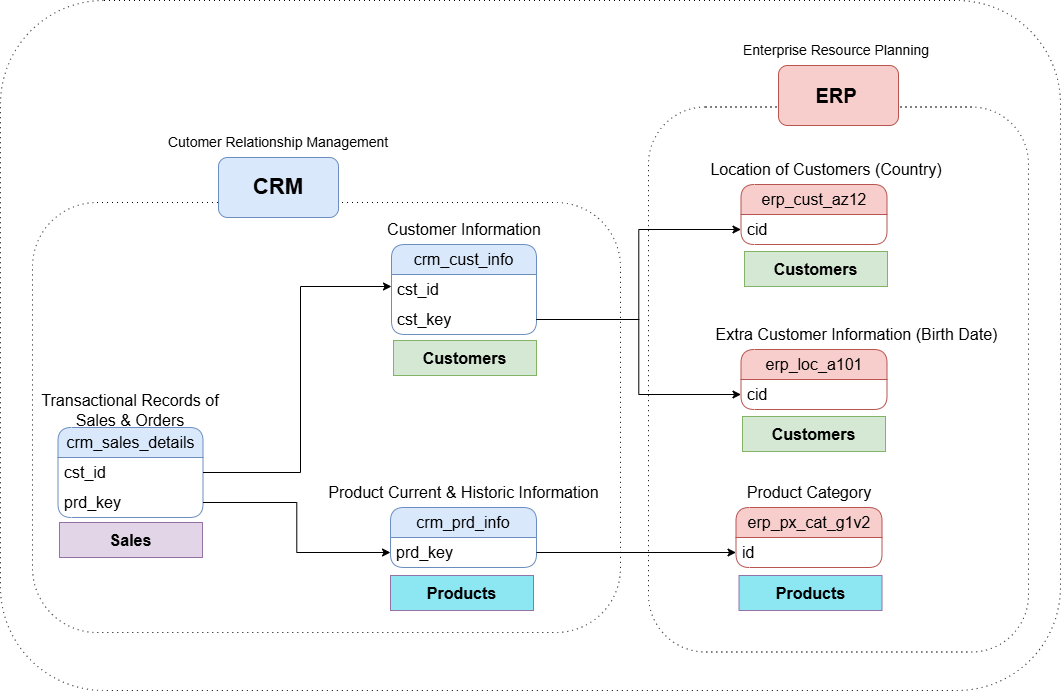

The diagram above was exported from draw.io. Its source (the exported page's mxGraphModel, read from the mxfile embedded in the PNG):
<mxGraphModel dx="1489" dy="894" grid="1" gridSize="10" guides="1" tooltips="1" connect="1" arrows="1" fold="1" page="1" pageScale="1" pageWidth="1100" pageHeight="850" math="0" shadow="0">
  <root>
    <mxCell id="0" />
    <mxCell id="1" parent="0" />
    <mxCell id="Q311sSxS5T1lf67sXk2D-1" value="crm_cust_info" style="swimlane;fontStyle=0;childLayout=stackLayout;horizontal=1;startSize=30;horizontalStack=0;resizeParent=1;resizeParentMax=0;resizeLast=0;collapsible=1;marginBottom=0;whiteSpace=wrap;html=1;fillColor=#dae8fc;strokeColor=#6c8ebf;rounded=1;shadow=0;glass=0;swimlaneFillColor=none;fontSize=16;swimlaneLine=1;gradientColor=none;" parent="1" vertex="1">
      <mxGeometry x="411" y="322" width="145" height="90" as="geometry">
        <mxRectangle x="370" y="180" width="60" height="30" as="alternateBounds" />
      </mxGeometry>
    </mxCell>
    <mxCell id="Q311sSxS5T1lf67sXk2D-2" value="cst_id" style="text;strokeColor=none;fillColor=none;align=left;verticalAlign=middle;spacingLeft=4;spacingRight=4;overflow=hidden;points=[[0,0.5],[1,0.5]];portConstraint=eastwest;rotatable=0;whiteSpace=wrap;html=1;fontSize=16;glass=0;rounded=0;" parent="Q311sSxS5T1lf67sXk2D-1" vertex="1">
      <mxGeometry y="30" width="145" height="30" as="geometry" />
    </mxCell>
    <mxCell id="dbLdb4THHt2ZgOa3Z75n-7" value="cst_key" style="text;strokeColor=none;fillColor=none;align=left;verticalAlign=middle;spacingLeft=4;spacingRight=4;overflow=hidden;points=[[0,0.5],[1,0.5]];portConstraint=eastwest;rotatable=0;whiteSpace=wrap;html=1;fontSize=16;glass=0;rounded=0;" parent="Q311sSxS5T1lf67sXk2D-1" vertex="1">
      <mxGeometry y="60" width="145" height="30" as="geometry" />
    </mxCell>
    <mxCell id="Q311sSxS5T1lf67sXk2D-5" value="Customer Information" style="text;html=1;whiteSpace=wrap;strokeColor=none;fillColor=none;align=center;verticalAlign=middle;rounded=0;fontSize=16;" parent="1" vertex="1">
      <mxGeometry x="403.5" y="292" width="160" height="30" as="geometry" />
    </mxCell>
    <mxCell id="Q311sSxS5T1lf67sXk2D-6" value="crm_prd_info" style="swimlane;fontStyle=0;childLayout=stackLayout;horizontal=1;startSize=30;horizontalStack=0;resizeParent=1;resizeParentMax=0;resizeLast=0;collapsible=1;marginBottom=0;whiteSpace=wrap;html=1;fillColor=#dae8fc;strokeColor=#6c8ebf;rounded=1;shadow=0;glass=0;swimlaneFillColor=none;fontSize=16;swimlaneLine=1;" parent="1" vertex="1">
      <mxGeometry x="410" y="585" width="146" height="60" as="geometry">
        <mxRectangle x="370" y="180" width="60" height="30" as="alternateBounds" />
      </mxGeometry>
    </mxCell>
    <mxCell id="Q311sSxS5T1lf67sXk2D-7" value="prd_key" style="text;strokeColor=none;fillColor=none;align=left;verticalAlign=middle;spacingLeft=4;spacingRight=4;overflow=hidden;points=[[0,0.5],[1,0.5]];portConstraint=eastwest;rotatable=0;whiteSpace=wrap;html=1;fontSize=16;" parent="Q311sSxS5T1lf67sXk2D-6" vertex="1">
      <mxGeometry y="30" width="146" height="30" as="geometry" />
    </mxCell>
    <mxCell id="Q311sSxS5T1lf67sXk2D-8" value="Product Current &amp;amp; Historic Information" style="text;html=1;whiteSpace=wrap;strokeColor=none;fillColor=none;align=center;verticalAlign=middle;rounded=0;fontSize=16;" parent="1" vertex="1">
      <mxGeometry x="340.5" y="555" width="285" height="30" as="geometry" />
    </mxCell>
    <mxCell id="dbLdb4THHt2ZgOa3Z75n-1" value="crm_sales_details" style="swimlane;fontStyle=0;childLayout=stackLayout;horizontal=1;startSize=30;horizontalStack=0;resizeParent=1;resizeParentMax=0;resizeLast=0;collapsible=1;marginBottom=0;whiteSpace=wrap;html=1;fillColor=#dae8fc;strokeColor=#6c8ebf;rounded=1;shadow=0;glass=0;swimlaneFillColor=none;fontSize=16;swimlaneLine=1;gradientColor=none;" parent="1" vertex="1">
      <mxGeometry x="77.5" y="505" width="145" height="90" as="geometry">
        <mxRectangle x="370" y="180" width="60" height="30" as="alternateBounds" />
      </mxGeometry>
    </mxCell>
    <mxCell id="dbLdb4THHt2ZgOa3Z75n-2" value="cst_id" style="text;strokeColor=none;fillColor=none;align=left;verticalAlign=middle;spacingLeft=4;spacingRight=4;overflow=hidden;points=[[0,0.5],[1,0.5]];portConstraint=eastwest;rotatable=0;whiteSpace=wrap;html=1;fontSize=16;glass=0;rounded=0;" parent="dbLdb4THHt2ZgOa3Z75n-1" vertex="1">
      <mxGeometry y="30" width="145" height="30" as="geometry" />
    </mxCell>
    <mxCell id="dbLdb4THHt2ZgOa3Z75n-4" value="prd_key" style="text;strokeColor=none;fillColor=none;align=left;verticalAlign=middle;spacingLeft=4;spacingRight=4;overflow=hidden;points=[[0,0.5],[1,0.5]];portConstraint=eastwest;rotatable=0;whiteSpace=wrap;html=1;fontSize=16;glass=0;rounded=0;" parent="dbLdb4THHt2ZgOa3Z75n-1" vertex="1">
      <mxGeometry y="60" width="145" height="30" as="geometry" />
    </mxCell>
    <mxCell id="dbLdb4THHt2ZgOa3Z75n-3" value="Transactional Records of Sales &amp;amp; Orders" style="text;html=1;whiteSpace=wrap;strokeColor=none;fillColor=none;align=center;verticalAlign=middle;rounded=0;fontSize=16;" parent="1" vertex="1">
      <mxGeometry x="40" y="473" width="220" height="30" as="geometry" />
    </mxCell>
    <mxCell id="dbLdb4THHt2ZgOa3Z75n-5" style="edgeStyle=orthogonalEdgeStyle;rounded=0;orthogonalLoop=1;jettySize=auto;html=1;" parent="1" source="dbLdb4THHt2ZgOa3Z75n-2" target="Q311sSxS5T1lf67sXk2D-2" edge="1">
      <mxGeometry relative="1" as="geometry">
        <mxPoint x="412" y="455" as="targetPoint" />
        <Array as="points">
          <mxPoint x="320" y="550" />
          <mxPoint x="320" y="364" />
        </Array>
      </mxGeometry>
    </mxCell>
    <mxCell id="dbLdb4THHt2ZgOa3Z75n-6" style="edgeStyle=orthogonalEdgeStyle;rounded=0;orthogonalLoop=1;jettySize=auto;html=1;entryX=0;entryY=0.5;entryDx=0;entryDy=0;" parent="1" source="dbLdb4THHt2ZgOa3Z75n-4" target="Q311sSxS5T1lf67sXk2D-7" edge="1">
      <mxGeometry relative="1" as="geometry" />
    </mxCell>
    <mxCell id="dbLdb4THHt2ZgOa3Z75n-8" value="erp_loc_a101" style="swimlane;fontStyle=0;childLayout=stackLayout;horizontal=1;startSize=30;horizontalStack=0;resizeParent=1;resizeParentMax=0;resizeLast=0;collapsible=1;marginBottom=0;whiteSpace=wrap;html=1;fillColor=#f8cecc;strokeColor=#b85450;rounded=1;shadow=0;glass=0;swimlaneFillColor=none;fontSize=16;swimlaneLine=1;" parent="1" vertex="1">
      <mxGeometry x="760.5" y="427" width="146" height="60" as="geometry">
        <mxRectangle x="370" y="180" width="60" height="30" as="alternateBounds" />
      </mxGeometry>
    </mxCell>
    <mxCell id="dbLdb4THHt2ZgOa3Z75n-9" value="cid" style="text;strokeColor=none;fillColor=none;align=left;verticalAlign=middle;spacingLeft=4;spacingRight=4;overflow=hidden;points=[[0,0.5],[1,0.5]];portConstraint=eastwest;rotatable=0;whiteSpace=wrap;html=1;fontSize=16;" parent="dbLdb4THHt2ZgOa3Z75n-8" vertex="1">
      <mxGeometry y="30" width="146" height="30" as="geometry" />
    </mxCell>
    <mxCell id="dbLdb4THHt2ZgOa3Z75n-10" value="Extra Customer Information (Birth Date)" style="text;html=1;whiteSpace=wrap;strokeColor=none;fillColor=none;align=center;verticalAlign=middle;rounded=0;fontSize=16;" parent="1" vertex="1">
      <mxGeometry x="731.5" y="397" width="289.5" height="30" as="geometry" />
    </mxCell>
    <mxCell id="dbLdb4THHt2ZgOa3Z75n-11" style="edgeStyle=orthogonalEdgeStyle;rounded=0;orthogonalLoop=1;jettySize=auto;html=1;entryX=0;entryY=0.5;entryDx=0;entryDy=0;" parent="1" source="dbLdb4THHt2ZgOa3Z75n-7" target="dbLdb4THHt2ZgOa3Z75n-9" edge="1">
      <mxGeometry relative="1" as="geometry" />
    </mxCell>
    <mxCell id="dbLdb4THHt2ZgOa3Z75n-12" value="erp_cust_az12" style="swimlane;fontStyle=0;childLayout=stackLayout;horizontal=1;startSize=30;horizontalStack=0;resizeParent=1;resizeParentMax=0;resizeLast=0;collapsible=1;marginBottom=0;whiteSpace=wrap;html=1;fillColor=#f8cecc;strokeColor=#b85450;rounded=1;shadow=0;glass=0;swimlaneFillColor=none;fontSize=16;swimlaneLine=1;" parent="1" vertex="1">
      <mxGeometry x="760.5" y="262" width="146" height="60" as="geometry">
        <mxRectangle x="370" y="180" width="60" height="30" as="alternateBounds" />
      </mxGeometry>
    </mxCell>
    <mxCell id="dbLdb4THHt2ZgOa3Z75n-13" value="cid" style="text;strokeColor=none;fillColor=none;align=left;verticalAlign=middle;spacingLeft=4;spacingRight=4;overflow=hidden;points=[[0,0.5],[1,0.5]];portConstraint=eastwest;rotatable=0;whiteSpace=wrap;html=1;fontSize=16;" parent="dbLdb4THHt2ZgOa3Z75n-12" vertex="1">
      <mxGeometry y="30" width="146" height="30" as="geometry" />
    </mxCell>
    <mxCell id="dbLdb4THHt2ZgOa3Z75n-14" value="Location of Customers (Country)" style="text;html=1;whiteSpace=wrap;strokeColor=none;fillColor=none;align=center;verticalAlign=middle;rounded=0;fontSize=16;" parent="1" vertex="1">
      <mxGeometry x="726.5" y="232" width="238.5" height="30" as="geometry" />
    </mxCell>
    <mxCell id="dbLdb4THHt2ZgOa3Z75n-15" style="edgeStyle=orthogonalEdgeStyle;rounded=0;orthogonalLoop=1;jettySize=auto;html=1;entryX=0;entryY=0.5;entryDx=0;entryDy=0;" parent="1" source="dbLdb4THHt2ZgOa3Z75n-7" target="dbLdb4THHt2ZgOa3Z75n-13" edge="1">
      <mxGeometry relative="1" as="geometry" />
    </mxCell>
    <mxCell id="dbLdb4THHt2ZgOa3Z75n-16" value="erp_px_cat_g1v2" style="swimlane;fontStyle=0;childLayout=stackLayout;horizontal=1;startSize=30;horizontalStack=0;resizeParent=1;resizeParentMax=0;resizeLast=0;collapsible=1;marginBottom=0;whiteSpace=wrap;html=1;fillColor=#f8cecc;strokeColor=#b85450;rounded=1;shadow=0;glass=0;swimlaneFillColor=none;fontSize=16;swimlaneLine=1;" parent="1" vertex="1">
      <mxGeometry x="755.5" y="585" width="146" height="60" as="geometry">
        <mxRectangle x="370" y="180" width="60" height="30" as="alternateBounds" />
      </mxGeometry>
    </mxCell>
    <mxCell id="dbLdb4THHt2ZgOa3Z75n-17" value="id" style="text;strokeColor=none;fillColor=none;align=left;verticalAlign=middle;spacingLeft=4;spacingRight=4;overflow=hidden;points=[[0,0.5],[1,0.5]];portConstraint=eastwest;rotatable=0;whiteSpace=wrap;html=1;fontSize=16;" parent="dbLdb4THHt2ZgOa3Z75n-16" vertex="1">
      <mxGeometry y="30" width="146" height="30" as="geometry" />
    </mxCell>
    <mxCell id="dbLdb4THHt2ZgOa3Z75n-20" value="" style="rounded=1;whiteSpace=wrap;html=1;fillColor=none;dashed=1;dashPattern=1 4;shadow=0;" parent="1" vertex="1">
      <mxGeometry x="52" y="280" width="588" height="430" as="geometry" />
    </mxCell>
    <mxCell id="dbLdb4THHt2ZgOa3Z75n-18" value="Product Category" style="text;html=1;whiteSpace=wrap;strokeColor=none;fillColor=none;align=center;verticalAlign=middle;rounded=0;fontSize=16;" parent="1" vertex="1">
      <mxGeometry x="726.5" y="555" width="204" height="30" as="geometry" />
    </mxCell>
    <mxCell id="dbLdb4THHt2ZgOa3Z75n-21" value="" style="rounded=1;whiteSpace=wrap;html=1;fillColor=none;dashed=1;dashPattern=1 4;" parent="1" vertex="1">
      <mxGeometry x="668" y="184.5" width="380" height="545" as="geometry" />
    </mxCell>
    <mxCell id="dbLdb4THHt2ZgOa3Z75n-19" style="edgeStyle=orthogonalEdgeStyle;rounded=0;orthogonalLoop=1;jettySize=auto;html=1;entryX=0;entryY=0.5;entryDx=0;entryDy=0;" parent="1" source="Q311sSxS5T1lf67sXk2D-7" target="dbLdb4THHt2ZgOa3Z75n-17" edge="1">
      <mxGeometry relative="1" as="geometry" />
    </mxCell>
    <mxCell id="dbLdb4THHt2ZgOa3Z75n-22" value="" style="rounded=1;whiteSpace=wrap;html=1;fillColor=#dae8fc;strokeColor=#6c8ebf;" parent="1" vertex="1">
      <mxGeometry x="238" y="235" width="120" height="60" as="geometry" />
    </mxCell>
    <mxCell id="dbLdb4THHt2ZgOa3Z75n-23" value="CRM" style="text;html=1;whiteSpace=wrap;strokeColor=none;fillColor=none;align=center;verticalAlign=middle;rounded=0;fontStyle=1;fontSize=22;" parent="1" vertex="1">
      <mxGeometry x="248" y="250" width="100" height="30" as="geometry" />
    </mxCell>
    <mxCell id="dbLdb4THHt2ZgOa3Z75n-24" value="" style="rounded=1;whiteSpace=wrap;html=1;fillColor=#f8cecc;strokeColor=#b85450;" parent="1" vertex="1">
      <mxGeometry x="798" y="143" width="120" height="60" as="geometry" />
    </mxCell>
    <mxCell id="dbLdb4THHt2ZgOa3Z75n-25" value="ERP" style="text;html=1;whiteSpace=wrap;strokeColor=none;fillColor=none;align=center;verticalAlign=middle;rounded=0;fontSize=20;fontStyle=1" parent="1" vertex="1">
      <mxGeometry x="804" y="158" width="104" height="30" as="geometry" />
    </mxCell>
    <mxCell id="dbLdb4THHt2ZgOa3Z75n-26" value="Cutomer Relationship Management" style="text;html=1;whiteSpace=wrap;strokeColor=none;fillColor=none;align=center;verticalAlign=middle;rounded=0;fontSize=14;" parent="1" vertex="1">
      <mxGeometry x="163" y="205" width="270" height="30" as="geometry" />
    </mxCell>
    <mxCell id="dbLdb4THHt2ZgOa3Z75n-27" value="Enterprise Resource Planning" style="text;html=1;whiteSpace=wrap;strokeColor=none;fillColor=none;align=center;verticalAlign=middle;rounded=0;fontSize=14;" parent="1" vertex="1">
      <mxGeometry x="721" y="113" width="270" height="30" as="geometry" />
    </mxCell>
    <mxCell id="dbLdb4THHt2ZgOa3Z75n-28" value="&lt;b&gt;&lt;font style=&quot;font-size: 16px;&quot;&gt;Sales&lt;/font&gt;&lt;/b&gt;" style="rounded=0;whiteSpace=wrap;html=1;fillColor=#e1d5e7;strokeColor=#9673a6;" parent="1" vertex="1">
      <mxGeometry x="79" y="600" width="143" height="35" as="geometry" />
    </mxCell>
    <mxCell id="dbLdb4THHt2ZgOa3Z75n-29" value="&lt;b&gt;&lt;font style=&quot;font-size: 16px;&quot;&gt;Products&lt;/font&gt;&lt;/b&gt;" style="rounded=0;whiteSpace=wrap;html=1;fillColor=light-dark(#8ce7f3, #392f3f);strokeColor=#9673a6;" parent="1" vertex="1">
      <mxGeometry x="410" y="653" width="143" height="35" as="geometry" />
    </mxCell>
    <mxCell id="dbLdb4THHt2ZgOa3Z75n-30" value="&lt;b&gt;&lt;font style=&quot;font-size: 16px;&quot;&gt;Customers&lt;/font&gt;&lt;/b&gt;" style="rounded=0;whiteSpace=wrap;html=1;fillColor=#d5e8d4;strokeColor=#82b366;" parent="1" vertex="1">
      <mxGeometry x="413" y="418" width="143" height="35" as="geometry" />
    </mxCell>
    <mxCell id="dbLdb4THHt2ZgOa3Z75n-31" value="&lt;b&gt;&lt;font style=&quot;font-size: 16px;&quot;&gt;Products&lt;/font&gt;&lt;/b&gt;" style="rounded=0;whiteSpace=wrap;html=1;fillColor=light-dark(#8ce7f3, #392f3f);strokeColor=#9673a6;" parent="1" vertex="1">
      <mxGeometry x="758.5" y="653" width="143" height="35" as="geometry" />
    </mxCell>
    <mxCell id="dbLdb4THHt2ZgOa3Z75n-32" value="&lt;b&gt;&lt;font style=&quot;font-size: 16px;&quot;&gt;Customers&lt;/font&gt;&lt;/b&gt;" style="rounded=0;whiteSpace=wrap;html=1;fillColor=#d5e8d4;strokeColor=#82b366;" parent="1" vertex="1">
      <mxGeometry x="762" y="494" width="143" height="35" as="geometry" />
    </mxCell>
    <mxCell id="dbLdb4THHt2ZgOa3Z75n-33" value="&lt;b&gt;&lt;font style=&quot;font-size: 16px;&quot;&gt;Customers&lt;/font&gt;&lt;/b&gt;" style="rounded=0;whiteSpace=wrap;html=1;fillColor=#d5e8d4;strokeColor=#82b366;" parent="1" vertex="1">
      <mxGeometry x="764" y="329" width="143" height="35" as="geometry" />
    </mxCell>
    <mxCell id="_YpJrqiK15rH7GcY-GMJ-1" value="" style="rounded=1;whiteSpace=wrap;html=1;fillColor=none;dashed=1;dashPattern=1 4;" vertex="1" parent="1">
      <mxGeometry x="20" y="78" width="1060" height="690" as="geometry" />
    </mxCell>
  </root>
</mxGraphModel>